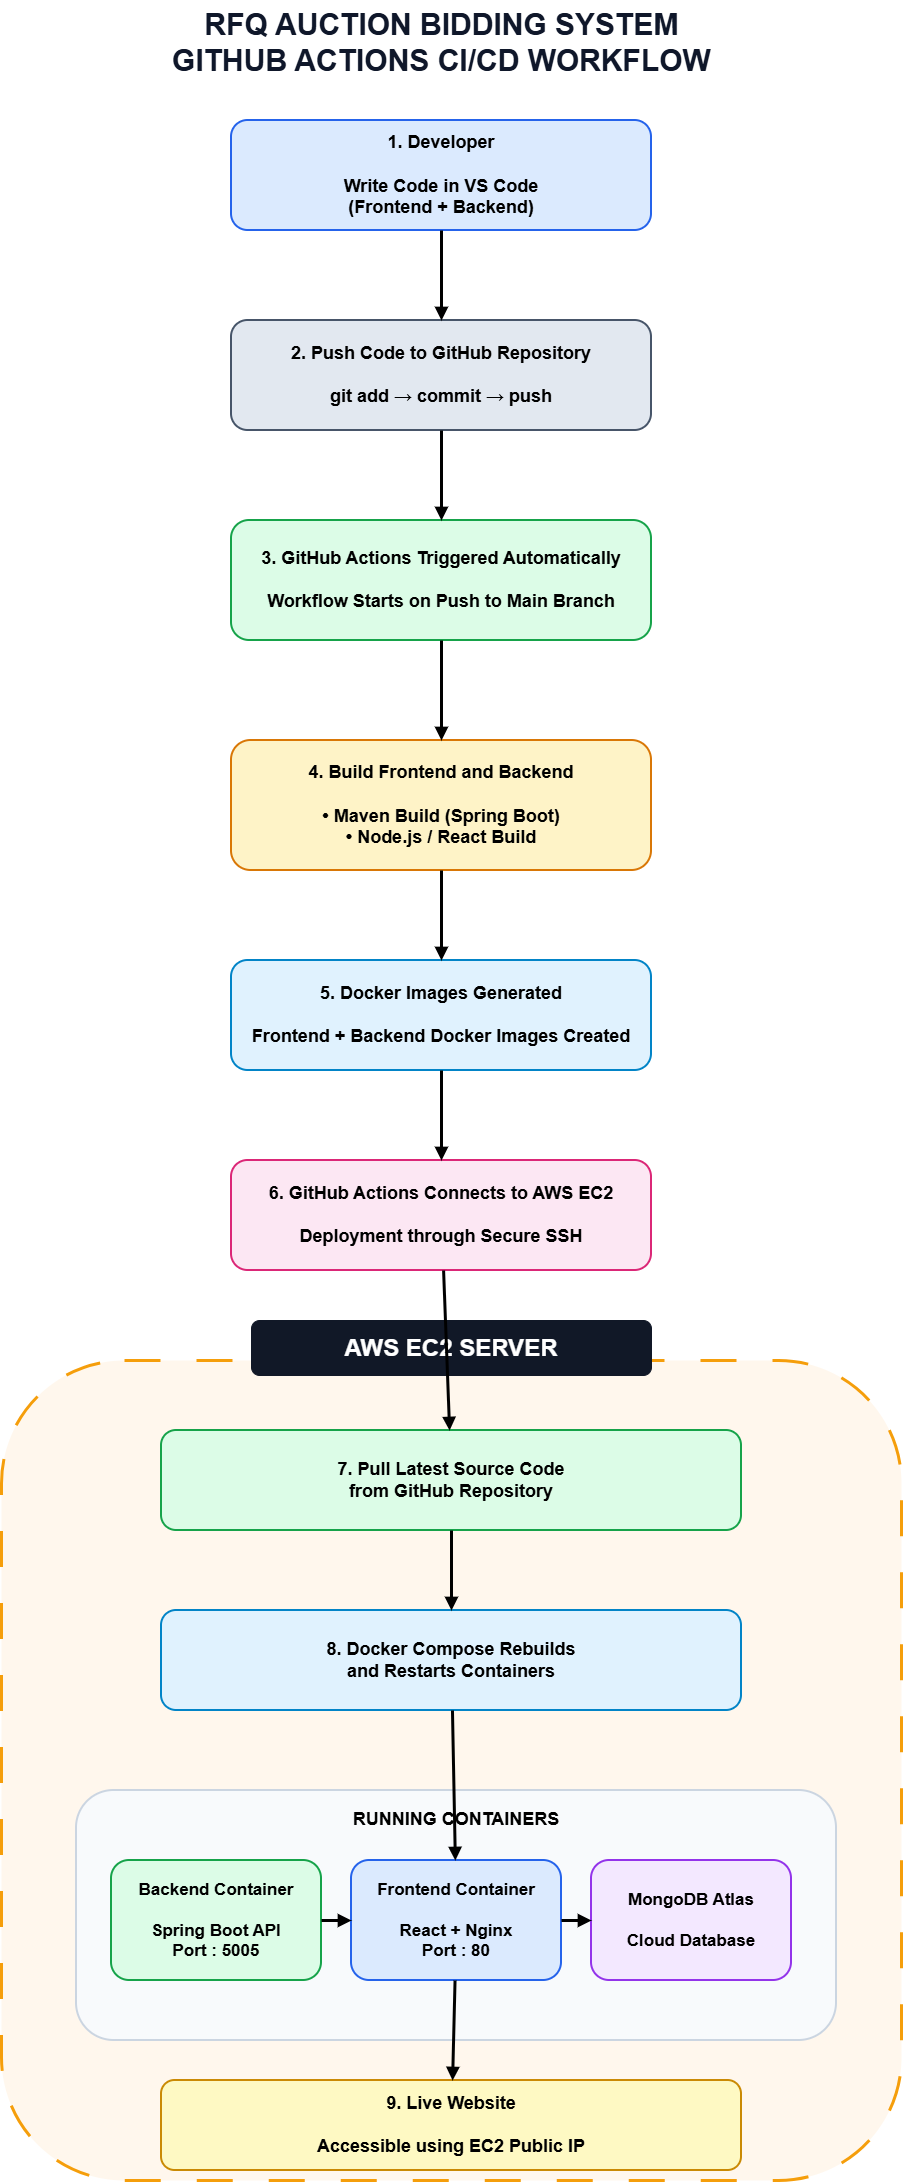

The diagram above was exported from draw.io. Its source (the exported page's mxGraphModel, read from the mxfile embedded in the PNG):
<mxGraphModel dx="1269" dy="657" grid="1" gridSize="10" guides="1" tooltips="1" connect="1" arrows="1" fold="1" page="1" pageScale="1" pageWidth="1400" pageHeight="2400" math="0" shadow="0">
  <root>
    <mxCell id="0" />
    <mxCell id="1" parent="0" />
    <mxCell id="title" parent="1" style="text;html=1;align=center;fontSize=30;fontStyle=1;fontColor=#0F172A;" value="RFQ AUCTION BIDDING SYSTEM&#10;GITHUB ACTIONS CI/CD WORKFLOW" vertex="1">
      <mxGeometry height="70" width="800" x="210" y="20" as="geometry" />
    </mxCell>
    <mxCell id="step1" parent="1" style="rounded=1;whiteSpace=wrap;html=1;fillColor=#DBEAFE;strokeColor=#2563EB;strokeWidth=2;fontSize=18;fontStyle=1;" value="1. Developer&#10;&#10;Write Code in VS Code&#10;(Frontend + Backend)" vertex="1">
      <mxGeometry height="110" width="420" x="400" y="140" as="geometry" />
    </mxCell>
    <mxCell id="step2" parent="1" style="rounded=1;whiteSpace=wrap;html=1;fillColor=#E2E8F0;strokeColor=#475569;strokeWidth=2;fontSize=18;fontStyle=1;" value="2. Push Code to GitHub Repository&#10;&#10;git add → commit → push" vertex="1">
      <mxGeometry height="110" width="420" x="400" y="340" as="geometry" />
    </mxCell>
    <mxCell id="step3" parent="1" style="rounded=1;whiteSpace=wrap;html=1;fillColor=#DCFCE7;strokeColor=#16A34A;strokeWidth=2;fontSize=18;fontStyle=1;" value="3. GitHub Actions Triggered Automatically&#10;&#10;Workflow Starts on Push to Main Branch" vertex="1">
      <mxGeometry height="120" width="420" x="400" y="540" as="geometry" />
    </mxCell>
    <mxCell id="step4" parent="1" style="rounded=1;whiteSpace=wrap;html=1;fillColor=#FEF3C7;strokeColor=#D97706;strokeWidth=2;fontSize=18;fontStyle=1;" value="4. Build Frontend and Backend&#10;&#10;• Maven Build (Spring Boot)&#10;• Node.js / React Build" vertex="1">
      <mxGeometry height="130" width="420" x="400" y="760" as="geometry" />
    </mxCell>
    <mxCell id="step5" parent="1" style="rounded=1;whiteSpace=wrap;html=1;fillColor=#E0F2FE;strokeColor=#0284C7;strokeWidth=2;fontSize=18;fontStyle=1;" value="5. Docker Images Generated&#10;&#10;Frontend + Backend Docker Images Created" vertex="1">
      <mxGeometry height="110" width="420" x="400" y="980" as="geometry" />
    </mxCell>
    <mxCell id="step6" parent="1" style="rounded=1;whiteSpace=wrap;html=1;fillColor=#FCE7F3;strokeColor=#DB2777;strokeWidth=2;fontSize=18;fontStyle=1;" value="6. GitHub Actions Connects to AWS EC2&#10;&#10;Deployment through Secure SSH" vertex="1">
      <mxGeometry height="110" width="420" x="400" y="1180" as="geometry" />
    </mxCell>
    <mxCell id="awsbox" parent="1" style="rounded=1;whiteSpace=wrap;html=1;dashed=1;dashPattern=12 12;strokeWidth=3;strokeColor=#F59E0B;fillColor=#FFF7ED;" value="" vertex="1">
      <mxGeometry height="820" width="900" x="170" y="1380" as="geometry" />
    </mxCell>
    <mxCell id="awslabel" parent="1" style="rounded=1;whiteSpace=wrap;html=1;fillColor=#111827;strokeColor=#111827;fontColor=#FFFFFF;fontSize=24;fontStyle=1;" value="AWS EC2 SERVER" vertex="1">
      <mxGeometry height="55" width="400" x="420" y="1340" as="geometry" />
    </mxCell>
    <mxCell id="step7" parent="1" style="rounded=1;whiteSpace=wrap;html=1;fillColor=#DCFCE7;strokeColor=#16A34A;strokeWidth=2;fontSize=18;fontStyle=1;" value="7. Pull Latest Source Code&#10;from GitHub Repository" vertex="1">
      <mxGeometry height="100" width="580" x="330" y="1450" as="geometry" />
    </mxCell>
    <mxCell id="step8" parent="1" style="rounded=1;whiteSpace=wrap;html=1;fillColor=#E0F2FE;strokeColor=#0284C7;strokeWidth=2;fontSize=18;fontStyle=1;" value="8. Docker Compose Rebuilds&#10;and Restarts Containers" vertex="1">
      <mxGeometry height="100" width="580" x="330" y="1630" as="geometry" />
    </mxCell>
    <mxCell id="containerbox" parent="1" style="rounded=1;whiteSpace=wrap;html=1;fillColor=#F8FAFC;strokeColor=#CBD5E1;strokeWidth=2;fontSize=18;fontStyle=1;align=center;verticalAlign=top;spacingTop=12;" value="RUNNING CONTAINERS" vertex="1">
      <mxGeometry height="250" width="760" x="245" y="1810" as="geometry" />
    </mxCell>
    <mxCell id="backend" parent="1" style="rounded=1;whiteSpace=wrap;html=1;fillColor=#DCFCE7;strokeColor=#16A34A;strokeWidth=2;fontSize=17;fontStyle=1;" value="Backend Container&#10;&#10;Spring Boot API&#10;Port : 5005" vertex="1">
      <mxGeometry height="120" width="210" x="280" y="1880" as="geometry" />
    </mxCell>
    <mxCell id="frontend" parent="1" style="rounded=1;whiteSpace=wrap;html=1;fillColor=#DBEAFE;strokeColor=#2563EB;strokeWidth=2;fontSize=17;fontStyle=1;" value="Frontend Container&#10;&#10;React + Nginx&#10;Port : 80" vertex="1">
      <mxGeometry height="120" width="210" x="520" y="1880" as="geometry" />
    </mxCell>
    <mxCell id="database" parent="1" style="rounded=1;whiteSpace=wrap;html=1;fillColor=#F3E8FF;strokeColor=#9333EA;strokeWidth=2;fontSize=17;fontStyle=1;" value="MongoDB Atlas&#10;&#10;Cloud Database" vertex="1">
      <mxGeometry height="120" width="200" x="760" y="1880" as="geometry" />
    </mxCell>
    <mxCell id="live" parent="1" style="rounded=1;whiteSpace=wrap;html=1;fillColor=#FEF9C3;strokeColor=#CA8A04;strokeWidth=2;fontSize=18;fontStyle=1;" value="9. Live Website&#10;&#10;Accessible using EC2 Public IP" vertex="1">
      <mxGeometry height="90" width="580" x="330" y="2100" as="geometry" />
    </mxCell>
    <mxCell id="a1" edge="1" parent="1" source="step1" style="endArrow=block;strokeWidth=3;html=1;" target="step2">
      <mxGeometry relative="1" as="geometry" />
    </mxCell>
    <mxCell id="a2" edge="1" parent="1" source="step2" style="endArrow=block;strokeWidth=3;html=1;" target="step3">
      <mxGeometry relative="1" as="geometry" />
    </mxCell>
    <mxCell id="a3" edge="1" parent="1" source="step3" style="endArrow=block;strokeWidth=3;html=1;" target="step4">
      <mxGeometry relative="1" as="geometry" />
    </mxCell>
    <mxCell id="a4" edge="1" parent="1" source="step4" style="endArrow=block;strokeWidth=3;html=1;" target="step5">
      <mxGeometry relative="1" as="geometry" />
    </mxCell>
    <mxCell id="a5" edge="1" parent="1" source="step5" style="endArrow=block;strokeWidth=3;html=1;" target="step6">
      <mxGeometry relative="1" as="geometry" />
    </mxCell>
    <mxCell id="a6" edge="1" parent="1" source="step6" style="endArrow=block;strokeWidth=3;html=1;" target="step7">
      <mxGeometry relative="1" as="geometry" />
    </mxCell>
    <mxCell id="a7" edge="1" parent="1" source="step7" style="endArrow=block;strokeWidth=3;html=1;" target="step8">
      <mxGeometry relative="1" as="geometry" />
    </mxCell>
    <mxCell id="a8" edge="1" parent="1" source="step8" style="endArrow=block;strokeWidth=3;html=1;" target="frontend">
      <mxGeometry relative="1" as="geometry" />
    </mxCell>
    <mxCell id="a9" edge="1" parent="1" source="frontend" style="endArrow=block;strokeWidth=3;html=1;" target="live">
      <mxGeometry relative="1" as="geometry" />
    </mxCell>
    <mxCell id="a10" edge="1" parent="1" source="backend" style="endArrow=block;strokeWidth=3;html=1;">
      <mxGeometry relative="1" as="geometry">
        <mxPoint x="520" y="1940" as="targetPoint" />
      </mxGeometry>
    </mxCell>
    <mxCell id="ODPsV_uOFMWarXOYiKur-6" edge="1" parent="1" style="endArrow=block;strokeWidth=3;html=1;">
      <mxGeometry relative="1" as="geometry">
        <mxPoint x="730" y="1940" as="sourcePoint" />
        <mxPoint x="760" y="1940" as="targetPoint" />
      </mxGeometry>
    </mxCell>
  </root>
</mxGraphModel>